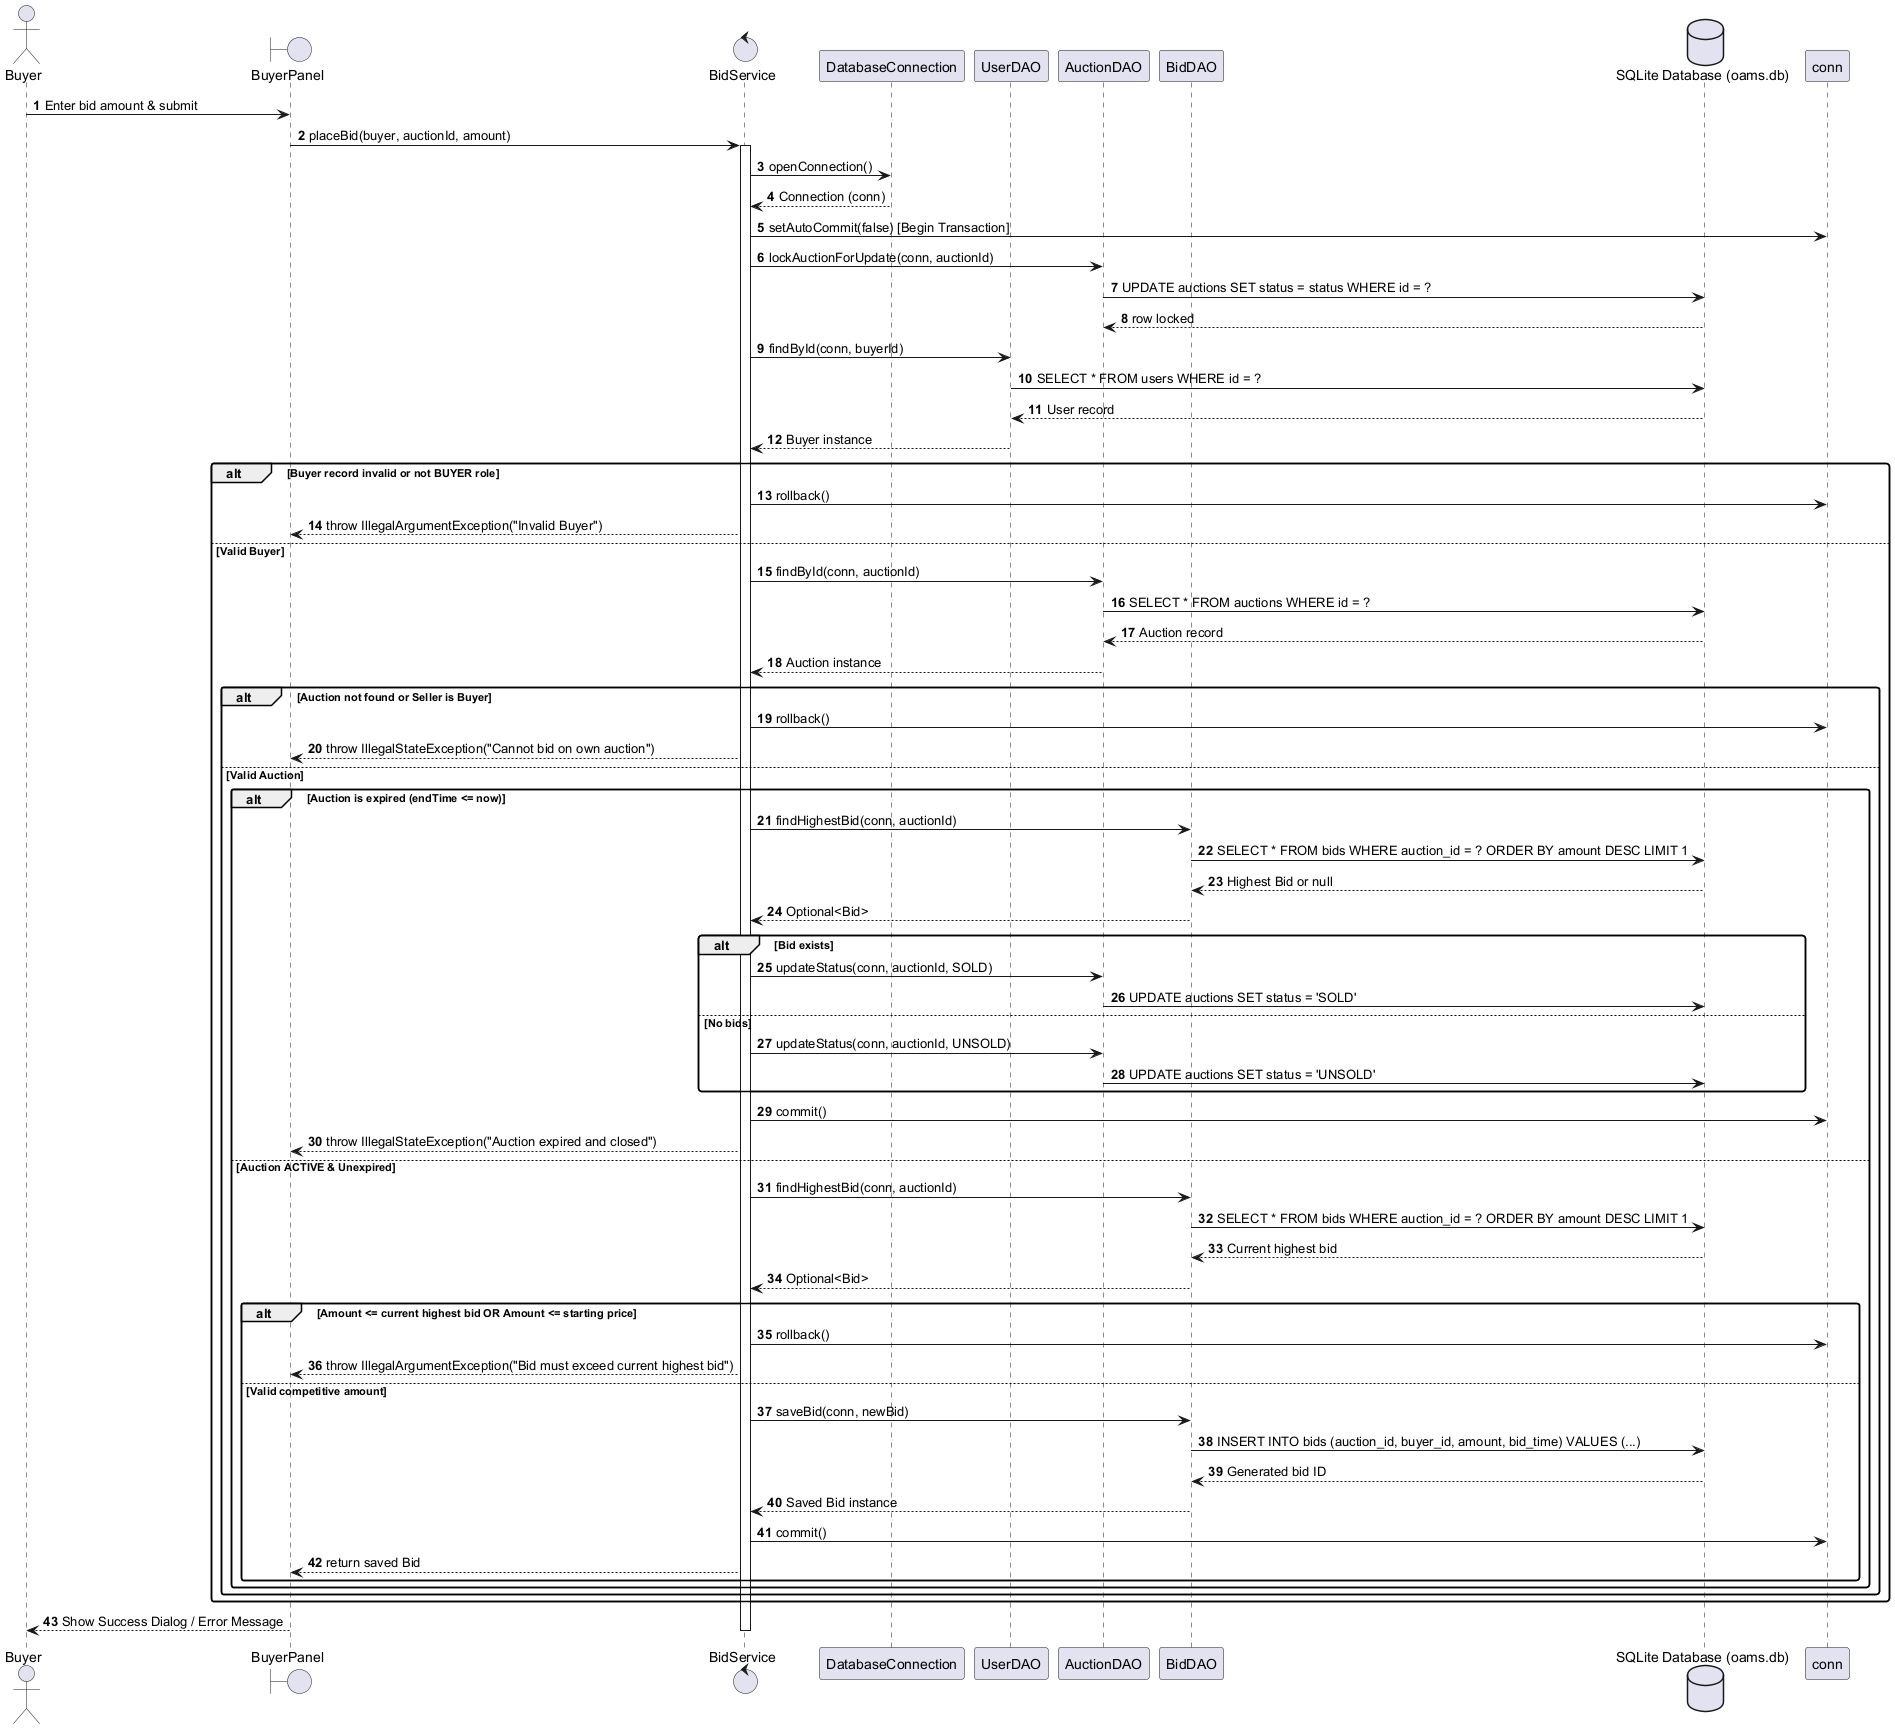

The diagram above was rendered by PlantUML. Its source (embedded in the PNG):
@startuml
autonumber
skinparam shadowing false
skinparam roundcorner 5

actor Buyer
boundary BuyerPanel
control BidService
participant DatabaseConnection
participant UserDAO
participant AuctionDAO
participant BidDAO
database "SQLite Database (oams.db)" as DB

Buyer -> BuyerPanel: Enter bid amount & submit
BuyerPanel -> BidService: placeBid(buyer, auctionId, amount)
activate BidService

BidService -> DatabaseConnection: openConnection()
DatabaseConnection --> BidService: Connection (conn)
BidService -> conn: setAutoCommit(false) [Begin Transaction]

BidService -> AuctionDAO: lockAuctionForUpdate(conn, auctionId)
AuctionDAO -> DB: UPDATE auctions SET status = status WHERE id = ?
DB --> AuctionDAO: row locked

BidService -> UserDAO: findById(conn, buyerId)
UserDAO -> DB: SELECT * FROM users WHERE id = ?
DB --> UserDAO: User record
UserDAO --> BidService: Buyer instance

alt Buyer record invalid or not BUYER role
    BidService -> conn: rollback()
    BidService --> BuyerPanel: throw IllegalArgumentException("Invalid Buyer")
else Valid Buyer
    BidService -> AuctionDAO: findById(conn, auctionId)
    AuctionDAO -> DB: SELECT * FROM auctions WHERE id = ?
    DB --> AuctionDAO: Auction record
    AuctionDAO --> BidService: Auction instance

    alt Auction not found or Seller is Buyer
        BidService -> conn: rollback()
        BidService --> BuyerPanel: throw IllegalStateException("Cannot bid on own auction")
    else Valid Auction
        alt Auction is expired (endTime <= now)
            BidService -> BidDAO: findHighestBid(conn, auctionId)
            BidDAO -> DB: SELECT * FROM bids WHERE auction_id = ? ORDER BY amount DESC LIMIT 1
            DB --> BidDAO: Highest Bid or null
            BidDAO --> BidService: Optional<Bid>
            
            alt Bid exists
                BidService -> AuctionDAO: updateStatus(conn, auctionId, SOLD)
                AuctionDAO -> DB: UPDATE auctions SET status = 'SOLD'
            else No bids
                BidService -> AuctionDAO: updateStatus(conn, auctionId, UNSOLD)
                AuctionDAO -> DB: UPDATE auctions SET status = 'UNSOLD'
            end
            BidService -> conn: commit()
            BidService --> BuyerPanel: throw IllegalStateException("Auction expired and closed")
        else Auction ACTIVE & Unexpired
            BidService -> BidDAO: findHighestBid(conn, auctionId)
            BidDAO -> DB: SELECT * FROM bids WHERE auction_id = ? ORDER BY amount DESC LIMIT 1
            DB --> BidDAO: Current highest bid
            BidDAO --> BidService: Optional<Bid>

            alt Amount <= current highest bid OR Amount <= starting price
                BidService -> conn: rollback()
                BidService --> BuyerPanel: throw IllegalArgumentException("Bid must exceed current highest bid")
            else Valid competitive amount
                BidService -> BidDAO: saveBid(conn, newBid)
                BidDAO -> DB: INSERT INTO bids (auction_id, buyer_id, amount, bid_time) VALUES (...)
                DB --> BidDAO: Generated bid ID
                BidDAO --> BidService: Saved Bid instance
                BidService -> conn: commit()
                BidService --> BuyerPanel: return saved Bid
            end
        end
    end
end

BuyerPanel --> Buyer: Show Success Dialog / Error Message
deactivate BidService
@enduml